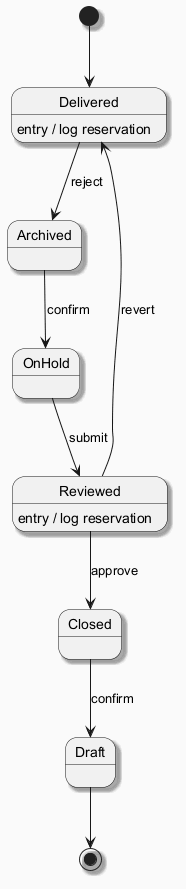

The diagram above was rendered by PlantUML. Its source (embedded in the PNG):
@startuml
skinparam backgroundColor #FAFAFA
skinparam classBackgroundColor #FFF3E0
skinparam classBorderColor #E65100
skinparam shadowing true
[*] --> Delivered
Delivered --> Archived : reject
Delivered : entry / log reservation
Archived --> OnHold : confirm
OnHold --> Reviewed : submit
Reviewed --> Closed : approve
Reviewed : entry / log reservation
Closed --> Draft : confirm
Reviewed --> Delivered : revert
Draft --> [*]
@enduml